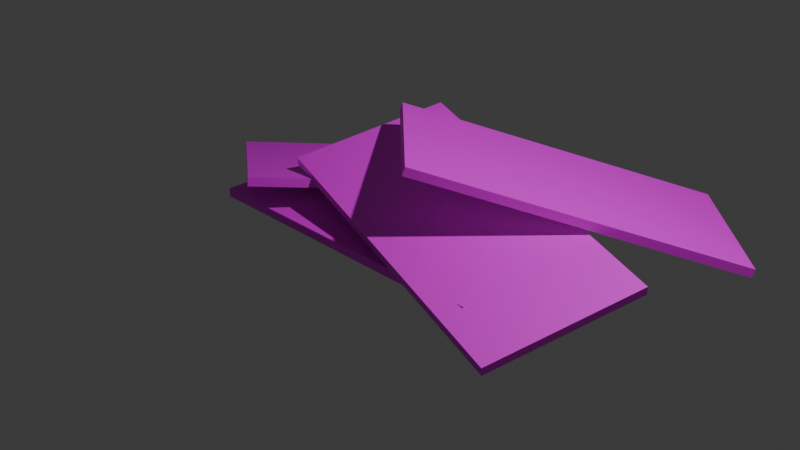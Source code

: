# Source: Envelopes.blend  (saved by Blender 5.2.45; exported with 4.5.12 LTS)
import bpy
from mathutils import Matrix  # noqa: F401  (used for matrix-valued properties, if any)

bpy.ops.wm.read_factory_settings(use_empty=True)
scene = bpy.context.scene
scene.name = 'Scene'

# ---- collections
col_collection = bpy.data.collections.new('Collection'); scene.collection.children.link(col_collection)

# ---- images (referenced by path relative to the original .blend; pixels are not part of the script)
import os
ASSET_DIR = os.environ.get("B2B_ASSET_DIR", "")  # directory of the original .blend (textures are referenced by path, not embedded)
HERE = os.path.dirname(os.path.abspath(__file__))  # packed textures are extracted next to this script under _unpacked/

def load_image(name, relpath, width, height, colorspace="sRGB"):
    """Load a texture the original file referenced (path relative to the .blend, or extracted next to this script)."""
    p = next((c for c in (os.path.join(HERE, relpath), os.path.join(ASSET_DIR, relpath)) if relpath and os.path.exists(c)), "")
    if p:
        img = bpy.data.images.load(p, check_existing=True)
        img.name = name
    else:  # same state as the original file: an image datablock whose file is absent (Cycles renders it pink)
        img = bpy.data.images.new(name, width, height)
        img.source = "FILE"
        img.filepath = "//" + (relpath or name)
    img.colorspace_settings.name = colorspace
    return img
img_envelopestexture = load_image('EnvelopesTexture', 'EnvelopesTexture.png', 1024, 1024, 'sRGB')
img_envelopestexture_001 = load_image('EnvelopesTexture.001', 'EnvelopesTexture.png', 1024, 1024, 'sRGB')
img_envelopestexture_002 = load_image('EnvelopesTexture.002', 'EnvelopesTexture.png', 1024, 1024, 'sRGB')
img_envelopestexture_003 = load_image('EnvelopesTexture.003', 'EnvelopesTexture.png', 1024, 1024, 'sRGB')

# ---- materials (node trees are filled in below, after node groups)
mat_material_001 = bpy.data.materials.new('Material.001')
mat_material_002 = bpy.data.materials.new('Material.002')
mat_material_003 = bpy.data.materials.new('Material.003')
mat_material_004 = bpy.data.materials.new('Material.004')

# ---- material node trees
mat_material_001.use_nodes = True; mat_material_001.node_tree.nodes.clear()
_N = mat_material_001.node_tree.nodes; _L = mat_material_001.node_tree.links
n0 = _N.new('ShaderNodeBsdfPrincipled'); n0.name = 'Principled BSDF'; n0.location = (-200, 100)
n0.inputs[10].default_value = 0.005
n1 = _N.new('ShaderNodeOutputMaterial'); n1.name = 'Material Output'; n1.location = (200, 100)
n2 = _N.new('ShaderNodeTexImage'); n2.name = 'Image Texture'; n2.location = (-490, 80)
n2.image = img_envelopestexture
_L.new(n0.outputs[0], n1.inputs[0])
_L.new(n2.outputs[0], n0.inputs[0])
n1.is_active_output = True
mat_material_002.use_nodes = True; mat_material_002.node_tree.nodes.clear()
_N = mat_material_002.node_tree.nodes; _L = mat_material_002.node_tree.links
n0 = _N.new('ShaderNodeBsdfPrincipled'); n0.name = 'Principled BSDF'; n0.location = (-200, 100)
n0.inputs[10].default_value = 0.005
n1 = _N.new('ShaderNodeOutputMaterial'); n1.name = 'Material Output'; n1.location = (200, 100)
n2 = _N.new('ShaderNodeTexImage'); n2.name = 'Image Texture'; n2.location = (-490, 80)
n2.image = img_envelopestexture_001
_L.new(n0.outputs[0], n1.inputs[0])
_L.new(n2.outputs[0], n0.inputs[0])
n1.is_active_output = True
mat_material_003.use_nodes = True; mat_material_003.node_tree.nodes.clear()
_N = mat_material_003.node_tree.nodes; _L = mat_material_003.node_tree.links
n0 = _N.new('ShaderNodeBsdfPrincipled'); n0.name = 'Principled BSDF'; n0.location = (-200, 100)
n0.inputs[10].default_value = 0.005
n1 = _N.new('ShaderNodeOutputMaterial'); n1.name = 'Material Output'; n1.location = (200, 100)
n2 = _N.new('ShaderNodeTexImage'); n2.name = 'Image Texture'; n2.location = (-490, 80)
n2.image = img_envelopestexture_002
_L.new(n0.outputs[0], n1.inputs[0])
_L.new(n2.outputs[0], n0.inputs[0])
n1.is_active_output = True
mat_material_004.use_nodes = True; mat_material_004.node_tree.nodes.clear()
_N = mat_material_004.node_tree.nodes; _L = mat_material_004.node_tree.links
n0 = _N.new('ShaderNodeBsdfPrincipled'); n0.name = 'Principled BSDF'; n0.location = (-200, 100)
n0.inputs[10].default_value = 0.005
n1 = _N.new('ShaderNodeOutputMaterial'); n1.name = 'Material Output'; n1.location = (200, 100)
n2 = _N.new('ShaderNodeTexImage'); n2.name = 'Image Texture'; n2.location = (-490, 80)
n2.image = img_envelopestexture_003
_L.new(n0.outputs[0], n1.inputs[0])
_L.new(n2.outputs[0], n0.inputs[0])
n1.is_active_output = True

# ---- world
world_world = bpy.data.worlds.new('World'); scene.world = world_world
world_world.use_nodes = True; world_world.node_tree.nodes.clear()
_N = world_world.node_tree.nodes; _L = world_world.node_tree.links
n0 = _N.new('ShaderNodeOutputWorld'); n0.name = 'World Output'; n0.location = (200, 100)
n1 = _N.new('ShaderNodeBackground'); n1.name = 'Background'; n1.location = (-200, 100)
n1.inputs[0].default_value = (0.05088, 0.05088, 0.05088, 1.0)
_L.new(n1.outputs[0], n0.inputs[0])
n0.is_active_output = True
world_world.color = (0.05088, 0.05088, 0.05088)
world_world.sun_shadow_jitter_overblur = 0.0

# ---- cameras
cam_camera = bpy.data.cameras.new('Camera')
cam_camera.clip_end = 100.0
cam_camera.ortho_scale = 7.314

# ---- lights
light_light = bpy.data.lights.new('Light', 'POINT')
light_light.energy = 1000.0
light_light.shadow_soft_size = 0.1

# ---- meshes
me_cube_001 = bpy.data.meshes.new('Cube.001')
me_cube_001.from_pydata([(-1.72, -0.862, -0.04682), (-1.72, -0.862, 0.04682), (-1.72, 0.862, -0.04682), (-1.72, 0.862, 0.04682), (1.72, -0.862, -0.04682), (1.72, -0.862, 0.04682), (1.72, 0.862, -0.04682), (1.72, 0.862, 0.04682)], [], [(0, 1, 3, 2), (2, 3, 7, 6), (6, 7, 5, 4), (4, 5, 1, 0), (2, 6, 4, 0), (7, 3, 1, 5)])
_uv = me_cube_001.uv_layers.new(name='UVMap')
_uv.uv.foreach_set('vector', [0.9916, 0.432, 0.9686, 0.432, 0.9686, 0.008366, 0.9916, 0.008366, 0.9121, 0.8536, 0.8891, 0.8536, 0.8891, 0.008366, 0.9121, 0.008366, 0.9916, 0.8724, 0.9686, 0.8724, 0.9686, 0.4488, 0.9916, 0.4488, 0.9519, 0.8536, 0.9289, 0.8536, 0.9289, 0.008366, 0.9519, 0.008366, 0.432, 0.008366, 0.432, 0.8536, 0.008366, 0.8536, 0.008366, 0.008366, 0.8724, 0.008366, 0.8724, 0.8536, 0.4488, 0.8536, 0.4488, 0.008366])
me_cube_001.materials.append(mat_material_001)
me_cube_001.update()
me_cube_002 = bpy.data.meshes.new('Cube.002')
me_cube_002.from_pydata([(-1.72, -0.862, -0.04682), (-1.72, -0.862, 0.04682), (-1.72, 0.862, -0.04682), (-1.72, 0.862, 0.04682), (1.72, -0.862, -0.04682), (1.72, -0.862, 0.04682), (1.72, 0.862, -0.04682), (1.72, 0.862, 0.04682)], [], [(0, 1, 3, 2), (2, 3, 7, 6), (6, 7, 5, 4), (4, 5, 1, 0), (2, 6, 4, 0), (7, 3, 1, 5)])
_uv = me_cube_002.uv_layers.new(name='UVMap')
_uv.uv.foreach_set('vector', [0.9916, 0.432, 0.9686, 0.432, 0.9686, 0.008366, 0.9916, 0.008366, 0.9121, 0.8536, 0.8891, 0.8536, 0.8891, 0.008366, 0.9121, 0.008366, 0.9916, 0.8724, 0.9686, 0.8724, 0.9686, 0.4488, 0.9916, 0.4488, 0.9519, 0.8536, 0.9289, 0.8536, 0.9289, 0.008366, 0.9519, 0.008366, 0.432, 0.008366, 0.432, 0.8536, 0.008366, 0.8536, 0.008366, 0.008366, 0.8724, 0.008366, 0.8724, 0.8536, 0.4488, 0.8536, 0.4488, 0.008366])
me_cube_002.materials.append(mat_material_002)
me_cube_002.update()
me_cube_003 = bpy.data.meshes.new('Cube.003')
me_cube_003.from_pydata([(-1.72, -0.862, -0.04682), (-1.72, -0.862, 0.04682), (-1.72, 0.862, -0.04682), (-1.72, 0.862, 0.04682), (1.72, -0.862, -0.04682), (1.72, -0.862, 0.04682), (1.72, 0.862, -0.04682), (1.72, 0.862, 0.04682)], [], [(0, 1, 3, 2), (2, 3, 7, 6), (6, 7, 5, 4), (4, 5, 1, 0), (2, 6, 4, 0), (7, 3, 1, 5)])
_uv = me_cube_003.uv_layers.new(name='UVMap')
_uv.uv.foreach_set('vector', [0.9916, 0.432, 0.9686, 0.432, 0.9686, 0.008366, 0.9916, 0.008366, 0.9121, 0.8536, 0.8891, 0.8536, 0.8891, 0.008366, 0.9121, 0.008366, 0.9916, 0.8724, 0.9686, 0.8724, 0.9686, 0.4488, 0.9916, 0.4488, 0.9519, 0.8536, 0.9289, 0.8536, 0.9289, 0.008366, 0.9519, 0.008366, 0.432, 0.008366, 0.432, 0.8536, 0.008366, 0.8536, 0.008366, 0.008366, 0.8724, 0.008366, 0.8724, 0.8536, 0.4488, 0.8536, 0.4488, 0.008366])
me_cube_003.materials.append(mat_material_003)
me_cube_003.update()
me_cube_004 = bpy.data.meshes.new('Cube.004')
me_cube_004.from_pydata([(-1.72, -0.862, -0.04682), (-1.72, -0.862, 0.04682), (-1.72, 0.862, -0.04682), (-1.72, 0.862, 0.04682), (1.72, -0.862, -0.04682), (1.72, -0.862, 0.04682), (1.72, 0.862, -0.04682), (1.72, 0.862, 0.04682)], [], [(0, 1, 3, 2), (2, 3, 7, 6), (6, 7, 5, 4), (4, 5, 1, 0), (2, 6, 4, 0), (7, 3, 1, 5)])
_uv = me_cube_004.uv_layers.new(name='UVMap')
_uv.uv.foreach_set('vector', [0.9916, 0.432, 0.9686, 0.432, 0.9686, 0.008366, 0.9916, 0.008366, 0.9121, 0.8536, 0.8891, 0.8536, 0.8891, 0.008366, 0.9121, 0.008366, 0.9916, 0.8724, 0.9686, 0.8724, 0.9686, 0.4488, 0.9916, 0.4488, 0.9519, 0.8536, 0.9289, 0.8536, 0.9289, 0.008366, 0.9519, 0.008366, 0.432, 0.008366, 0.432, 0.8536, 0.008366, 0.8536, 0.008366, 0.008366, 0.8724, 0.008366, 0.8724, 0.8536, 0.4488, 0.8536, 0.4488, 0.008366])
me_cube_004.materials.append(mat_material_004)
me_cube_004.update()

# ---- objects
ob_light = bpy.data.objects.new('Light', light_light)
ob_camera = bpy.data.objects.new('Camera', cam_camera)
ob_cube = bpy.data.objects.new('Cube', me_cube_001)
ob_cube_001 = bpy.data.objects.new('Cube.001', me_cube_002)
ob_cube_002 = bpy.data.objects.new('Cube.002', me_cube_003)
ob_cube_003 = bpy.data.objects.new('Cube.003', me_cube_004)

# ---- transforms, parenting, visibility, modifiers, constraints
ob_light.location = (4.076, 1.005, 5.904)
ob_light.rotation_euler = (0.6503, 0.05522, 1.866)
ob_light.lock_rotations_4d = False
ob_light.empty_display_type = 'ARROWS'
ob_light.color = (0.0, 0.0, 0.0, 0.0)
ob_light.lineart.crease_threshold = 0.0
ob_camera.location = (7.359, -6.926, 4.958)
ob_camera.rotation_euler = (1.109, 0.0, 0.8149)
ob_camera.lock_rotations_4d = False
ob_camera.empty_display_type = 'ARROWS'
ob_camera.color = (0.0, 0.0, 0.0, 0.0)
ob_camera.display_type = 'WIRE'
ob_camera.lineart.crease_threshold = 0.0
ob_cube.location = (0.0, 0.0, 0.0)
ob_cube.rotation_euler = (-0.0, -3.147, -0.0)
ob_cube_001.location = (0.8546, -0.03337, 0.2962)
ob_cube_001.rotation_euler = (0.179, 0.1829, -0.2244)
ob_cube_002.location = (-0.7282, 0.7794, 0.1176)
ob_cube_002.rotation_euler = (0.175, -3.061, 0.9434)
ob_cube_003.location = (1.258, 1.105, 0.4349)
ob_cube_003.rotation_euler = (0.01518, -2.831, 0.8203)

# ---- collection membership
col_collection.objects.link(ob_light)
col_collection.objects.link(ob_camera)
col_collection.objects.link(ob_cube)
col_collection.objects.link(ob_cube_001)
col_collection.objects.link(ob_cube_002)
col_collection.objects.link(ob_cube_003)

# ---- scene / render settings (as saved in the file)
scene.camera = ob_camera
scene.frame_start = 1; scene.frame_end = 250; scene.frame_set(1)
scene.render.engine = 'BLENDER_EEVEE_NEXT'
scene.render.bake_bias = 0.0
scene.render.bake_samples = 0
scene.render.compositor_device = 'GPU'
scene.eevee.use_volume_custom_range = False
scene.eevee.fast_gi_thickness_near = 0.1
scene.eevee.fast_gi_thickness_far = 0.0
scene.eevee.ray_tracing_options.screen_trace_thickness = 0.1
bpy.context.view_layer.update()
